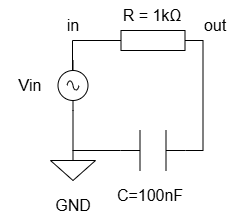

The diagram above was exported from draw.io. Its source (the exported page's mxGraphModel, read from the mxfile embedded in the PNG):
<mxGraphModel dx="1066" dy="760" grid="1" gridSize="10" guides="1" tooltips="1" connect="1" arrows="1" fold="1" page="1" pageScale="1" pageWidth="827" pageHeight="1169" math="0" shadow="0">
  <root>
    <mxCell id="0" />
    <mxCell id="1" parent="0" />
    <mxCell id="iQcAfqRjFo_MyEMWJe00-2" parent="1" style="pointerEvents=1;verticalLabelPosition=bottom;shadow=0;dashed=0;align=center;html=1;verticalAlign=top;shape=mxgraph.electrical.resistors.resistor_1;" value="" vertex="1">
      <mxGeometry height="20" width="100" x="292.5" y="250" as="geometry" />
    </mxCell>
    <mxCell id="iQcAfqRjFo_MyEMWJe00-3" parent="1" style="pointerEvents=1;verticalLabelPosition=bottom;shadow=0;dashed=0;align=center;html=1;verticalAlign=top;shape=mxgraph.electrical.plc_ladder.contact;" value="" vertex="1">
      <mxGeometry height="40" width="65" x="310" y="350" as="geometry" />
    </mxCell>
    <mxCell id="iQcAfqRjFo_MyEMWJe00-4" parent="1" style="pointerEvents=1;verticalLabelPosition=bottom;shadow=0;dashed=0;align=center;html=1;verticalAlign=top;shape=mxgraph.electrical.plc_ladder.output_2;rotation=90;" value="" vertex="1">
      <mxGeometry height="25" width="50" x="237.5" y="292.5" as="geometry" />
    </mxCell>
    <mxCell id="iQcAfqRjFo_MyEMWJe00-5" edge="1" parent="1" source="iQcAfqRjFo_MyEMWJe00-4" style="edgeStyle=orthogonalEdgeStyle;orthogonalLoop=1;jettySize=auto;html=1;rounded=0;fontSize=12;startSize=8;endSize=8;endArrow=none;endFill=0;exitX=1;exitY=0.5;exitDx=0;exitDy=0;exitPerimeter=0;entryX=0;entryY=0.5;entryDx=0;entryDy=0;entryPerimeter=0;" target="iQcAfqRjFo_MyEMWJe00-3" value="">
      <mxGeometry relative="1" width="120" x="-0.5115" y="4.15" as="geometry">
        <mxPoint x="270" y="350" as="sourcePoint" />
        <mxPoint x="270" y="370" as="targetPoint" />
      </mxGeometry>
    </mxCell>
    <mxCell id="iQcAfqRjFo_MyEMWJe00-6" edge="1" parent="1" source="iQcAfqRjFo_MyEMWJe00-4" style="edgeStyle=orthogonalEdgeStyle;orthogonalLoop=1;jettySize=auto;html=1;rounded=0;fontSize=12;startSize=8;endSize=8;endArrow=none;endFill=0;exitX=0.23;exitY=0.52;exitDx=0;exitDy=0;exitPerimeter=0;entryX=0;entryY=0.5;entryDx=0;entryDy=0;entryPerimeter=0;" target="iQcAfqRjFo_MyEMWJe00-2" value="">
      <mxGeometry relative="1" width="120" x="0.3871" as="geometry">
        <Array as="points">
          <mxPoint x="262" y="260" />
        </Array>
        <mxPoint x="270" y="350" as="sourcePoint" />
        <mxPoint x="280" y="260" as="targetPoint" />
      </mxGeometry>
    </mxCell>
    <mxCell id="iQcAfqRjFo_MyEMWJe00-7" edge="1" parent="1" style="edgeStyle=orthogonalEdgeStyle;orthogonalLoop=1;jettySize=auto;html=1;rounded=0;fontSize=12;startSize=8;endSize=8;endArrow=none;endFill=0;entryX=1;entryY=0.5;entryDx=0;entryDy=0;entryPerimeter=0;" target="iQcAfqRjFo_MyEMWJe00-3" value="">
      <mxGeometry relative="1" width="120" x="-0.3906" as="geometry">
        <Array as="points">
          <mxPoint x="392.5" y="370" />
        </Array>
        <mxPoint x="392.5" y="259.5" as="sourcePoint" />
        <mxPoint x="390" y="370" as="targetPoint" />
      </mxGeometry>
    </mxCell>
    <mxCell id="iQcAfqRjFo_MyEMWJe00-9" parent="1" style="text;html=1;whiteSpace=wrap;strokeColor=none;fillColor=none;align=center;verticalAlign=middle;rounded=0;fontSize=16;" value="C=100nF" vertex="1">
      <mxGeometry height="30" width="60" x="310" y="400" as="geometry" />
    </mxCell>
    <mxCell id="iQcAfqRjFo_MyEMWJe00-10" parent="1" style="text;html=1;whiteSpace=wrap;strokeColor=none;fillColor=none;align=center;verticalAlign=middle;rounded=0;fontSize=16;" value="Vin" vertex="1">
      <mxGeometry height="30" width="60" x="190" y="290" as="geometry" />
    </mxCell>
    <mxCell id="iQcAfqRjFo_MyEMWJe00-12" parent="1" style="text;html=1;whiteSpace=wrap;strokeColor=none;fillColor=none;align=center;verticalAlign=middle;rounded=0;fontSize=16;" value="R = 1kΩ" vertex="1">
      <mxGeometry height="30" width="90" x="297.5" y="220" as="geometry" />
    </mxCell>
    <mxCell id="iQcAfqRjFo_MyEMWJe00-13" parent="1" style="text;html=1;whiteSpace=wrap;strokeColor=none;fillColor=none;align=center;verticalAlign=middle;rounded=0;fontSize=16;" value="~" vertex="1">
      <mxGeometry height="30" width="60" x="232.5" y="290" as="geometry" />
    </mxCell>
    <mxCell id="iQcAfqRjFo_MyEMWJe00-14" parent="1" style="text;html=1;whiteSpace=wrap;strokeColor=none;fillColor=none;align=center;verticalAlign=middle;rounded=0;fontSize=16;" value="in" vertex="1">
      <mxGeometry height="30" width="60" x="232.5" y="230" as="geometry" />
    </mxCell>
    <mxCell id="iQcAfqRjFo_MyEMWJe00-15" parent="1" style="text;html=1;whiteSpace=wrap;strokeColor=none;fillColor=none;align=center;verticalAlign=middle;rounded=0;fontSize=16;" value="out" vertex="1">
      <mxGeometry height="30" width="60" x="375" y="230" as="geometry" />
    </mxCell>
    <mxCell id="iQcAfqRjFo_MyEMWJe00-16" parent="1" style="pointerEvents=1;verticalLabelPosition=bottom;shadow=0;dashed=0;align=center;html=1;verticalAlign=top;shape=mxgraph.electrical.signal_sources.source;aspect=fixed;points=[[0.5,0,0],[1,0.5,0],[0.5,1,0],[0,0.5,0]];elSignalType=ac;" value="" vertex="1">
      <mxGeometry height="30" width="30" x="247.5" y="290" as="geometry" />
    </mxCell>
    <mxCell id="iQcAfqRjFo_MyEMWJe00-17" parent="1" style="pointerEvents=1;verticalLabelPosition=bottom;shadow=0;dashed=0;align=center;html=1;verticalAlign=top;shape=mxgraph.electrical.signal_sources.signal_ground;" value="" vertex="1">
      <mxGeometry height="30" width="45" x="240" y="370" as="geometry" />
    </mxCell>
    <mxCell id="iQcAfqRjFo_MyEMWJe00-18" parent="1" style="text;html=1;whiteSpace=wrap;strokeColor=none;fillColor=none;align=center;verticalAlign=middle;rounded=0;fontSize=16;" value="GND" vertex="1">
      <mxGeometry height="30" width="60" x="232.5" y="410" as="geometry" />
    </mxCell>
  </root>
</mxGraphModel>